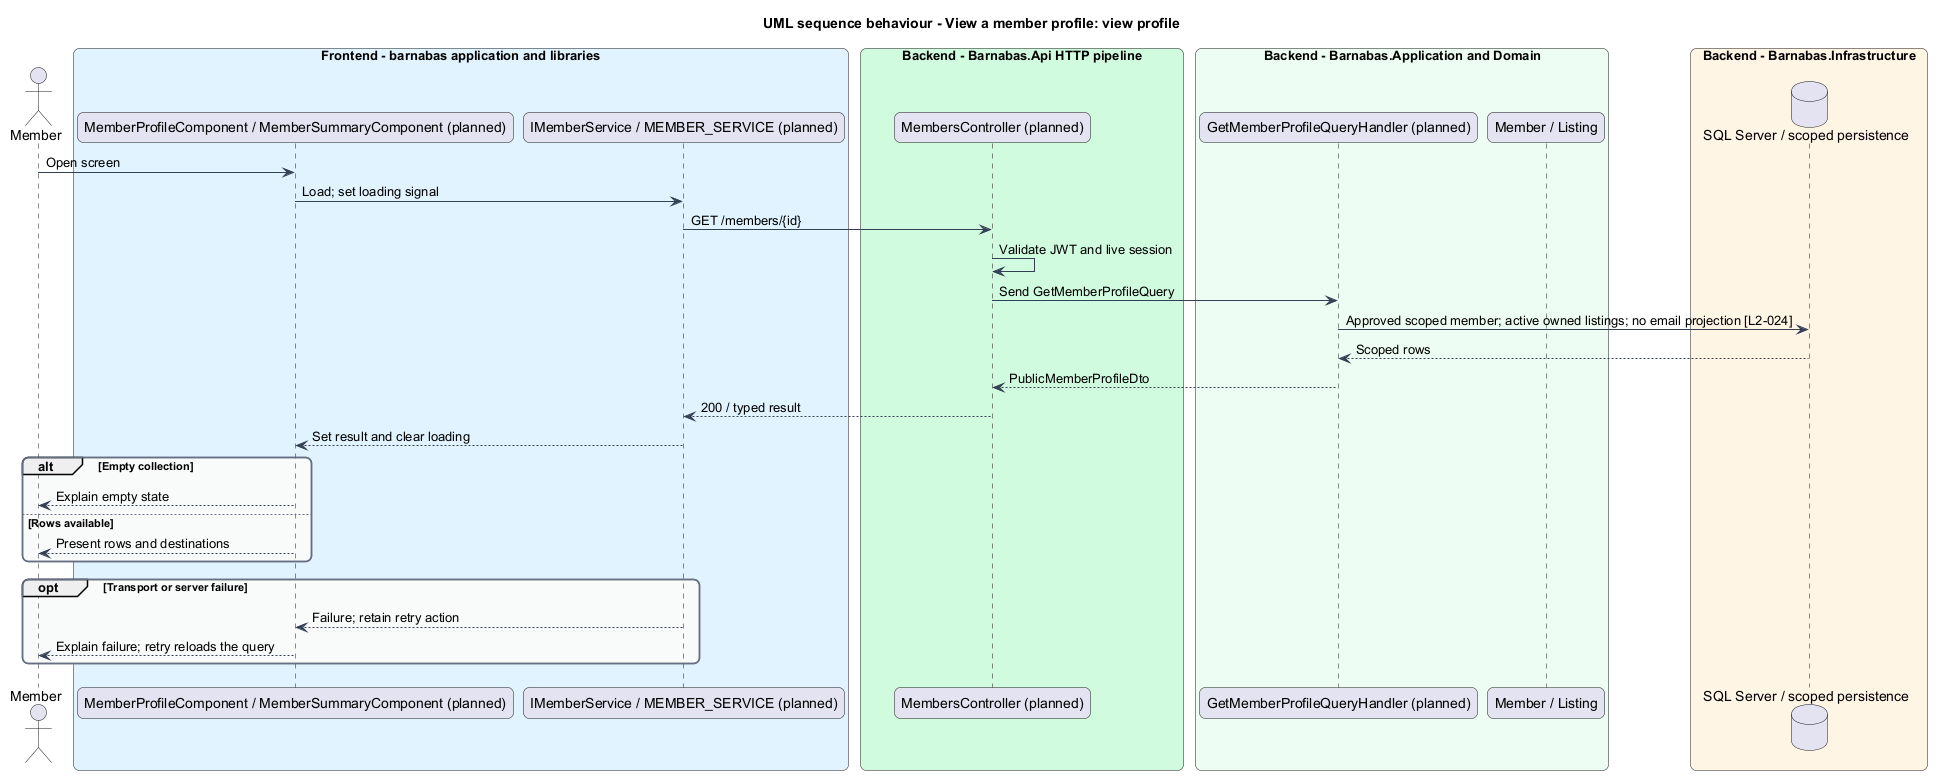

The diagram above was rendered by PlantUML. Its source (embedded in the PNG):
@startuml
title UML sequence behaviour - View a member profile: view profile
skinparam backgroundColor #FFFFFF
skinparam shadowing false
skinparam roundcorner 12
skinparam defaultFontName Arial
skinparam ArrowColor #344054
skinparam rectangle {
  BorderColor #344054
  FontColor #101828
}
skinparam package {
  BorderColor #667085
  FontColor #101828
  BackgroundColor #F9FAFB
}
actor "Member" as actor
box "Frontend - barnabas application and libraries" #E0F2FE
  participant "MemberProfileComponent / MemberSummaryComponent (planned)" as page
  participant "IMemberService / MEMBER_SERVICE (planned)" as client
end box
box "Backend - Barnabas.Api HTTP pipeline" #D1FADF
  participant "MembersController (planned)" as api
end box
box "Backend - Barnabas.Application and Domain" #ECFDF3
  participant "GetMemberProfileQueryHandler (planned)" as handler
  participant "Member / Listing" as entity
end box
box "Backend - Barnabas.Infrastructure" #FFF4E5
  database "SQL Server / scoped persistence" as db
end box
actor -> page : Open screen
page -> client : Load; set loading signal
client -> api : GET /members/{id}
api -> api : Validate JWT and live session
api -> handler : Send GetMemberProfileQuery
handler -> db : Approved scoped member; active owned listings; no email projection [L2-024]
db --> handler : Scoped rows
handler --> api : PublicMemberProfileDto
api --> client : 200 / typed result
client --> page : Set result and clear loading
alt Empty collection
  page --> actor : Explain empty state
else Rows available
  page --> actor : Present rows and destinations
end
opt Transport or server failure
  client --> page : Failure; retain retry action
  page --> actor : Explain failure; retry reloads the query
end
@enduml